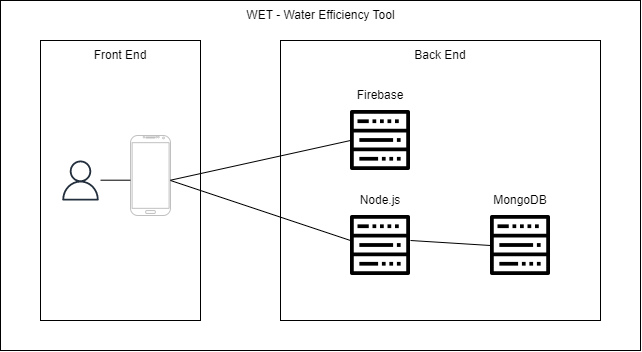

The diagram above was exported from draw.io. Its source (the exported page's mxGraphModel, read from the mxfile embedded in the PNG):
<mxGraphModel dx="862" dy="462" grid="1" gridSize="10" guides="1" tooltips="1" connect="1" arrows="1" fold="1" page="1" pageScale="1" pageWidth="827" pageHeight="1169" math="0" shadow="0">
  <root>
    <mxCell id="0" />
    <mxCell id="1" parent="0" />
    <mxCell id="la-v8yh2PTWmJsmjS5uY-2" value="" style="verticalLabelPosition=bottom;verticalAlign=top;html=1;shape=mxgraph.basic.rect;fillColor2=none;strokeWidth=1;size=20;indent=5;" vertex="1" parent="1">
      <mxGeometry x="80" y="120" width="640" height="350" as="geometry" />
    </mxCell>
    <mxCell id="la-v8yh2PTWmJsmjS5uY-5" value="" style="verticalLabelPosition=bottom;verticalAlign=top;html=1;shape=mxgraph.basic.rect;fillColor2=none;strokeWidth=1;size=20;indent=5;" vertex="1" parent="1">
      <mxGeometry x="120" y="160" width="160" height="280" as="geometry" />
    </mxCell>
    <mxCell id="la-v8yh2PTWmJsmjS5uY-6" value="WET - Water Efficiency Tool" style="text;html=1;strokeColor=none;fillColor=none;align=center;verticalAlign=middle;whiteSpace=wrap;rounded=0;" vertex="1" parent="1">
      <mxGeometry x="287.5" y="120" width="225" height="30" as="geometry" />
    </mxCell>
    <mxCell id="la-v8yh2PTWmJsmjS5uY-7" value="" style="sketch=0;outlineConnect=0;fontColor=#232F3E;gradientColor=none;fillColor=#232F3D;strokeColor=none;dashed=0;verticalLabelPosition=bottom;verticalAlign=top;align=center;html=1;fontSize=12;fontStyle=0;aspect=fixed;pointerEvents=1;shape=mxgraph.aws4.user;" vertex="1" parent="1">
      <mxGeometry x="140" y="280" width="40" height="40" as="geometry" />
    </mxCell>
    <mxCell id="la-v8yh2PTWmJsmjS5uY-8" value="" style="verticalLabelPosition=bottom;verticalAlign=top;html=1;shadow=0;dashed=0;strokeWidth=1;shape=mxgraph.android.phone2;strokeColor=#c0c0c0;" vertex="1" parent="1">
      <mxGeometry x="210" y="255" width="40" height="80" as="geometry" />
    </mxCell>
    <mxCell id="la-v8yh2PTWmJsmjS5uY-9" value="" style="verticalLabelPosition=bottom;verticalAlign=top;html=1;shape=mxgraph.basic.rect;fillColor2=none;strokeWidth=1;size=20;indent=5;" vertex="1" parent="1">
      <mxGeometry x="360" y="160" width="320" height="280" as="geometry" />
    </mxCell>
    <mxCell id="la-v8yh2PTWmJsmjS5uY-10" value="Front End" style="text;html=1;strokeColor=none;fillColor=none;align=center;verticalAlign=middle;whiteSpace=wrap;rounded=0;" vertex="1" parent="1">
      <mxGeometry x="145" y="160" width="110" height="30" as="geometry" />
    </mxCell>
    <mxCell id="la-v8yh2PTWmJsmjS5uY-11" value="Back End" style="text;html=1;strokeColor=none;fillColor=none;align=center;verticalAlign=middle;whiteSpace=wrap;rounded=0;" vertex="1" parent="1">
      <mxGeometry x="465" y="160" width="110" height="30" as="geometry" />
    </mxCell>
    <mxCell id="la-v8yh2PTWmJsmjS5uY-13" value="" style="shape=image;html=1;verticalAlign=top;verticalLabelPosition=bottom;labelBackgroundColor=#ffffff;imageAspect=0;aspect=fixed;image=https://cdn4.iconfinder.com/data/icons/essential-part-2/32/126-Server-128.png" vertex="1" parent="1">
      <mxGeometry x="430" y="230" width="60" height="60" as="geometry" />
    </mxCell>
    <mxCell id="la-v8yh2PTWmJsmjS5uY-14" value="" style="shape=image;html=1;verticalAlign=top;verticalLabelPosition=bottom;labelBackgroundColor=#ffffff;imageAspect=0;aspect=fixed;image=https://cdn4.iconfinder.com/data/icons/essential-part-2/32/126-Server-128.png" vertex="1" parent="1">
      <mxGeometry x="430" y="335" width="60" height="60" as="geometry" />
    </mxCell>
    <mxCell id="la-v8yh2PTWmJsmjS5uY-15" value="" style="shape=image;html=1;verticalAlign=top;verticalLabelPosition=bottom;labelBackgroundColor=#ffffff;imageAspect=0;aspect=fixed;image=https://cdn4.iconfinder.com/data/icons/essential-part-2/32/126-Server-128.png" vertex="1" parent="1">
      <mxGeometry x="570" y="335" width="60" height="60" as="geometry" />
    </mxCell>
    <mxCell id="la-v8yh2PTWmJsmjS5uY-16" value="Firebase" style="text;html=1;strokeColor=none;fillColor=none;align=center;verticalAlign=middle;whiteSpace=wrap;rounded=0;" vertex="1" parent="1">
      <mxGeometry x="405" y="200" width="110" height="30" as="geometry" />
    </mxCell>
    <mxCell id="la-v8yh2PTWmJsmjS5uY-17" value="Node.js" style="text;html=1;strokeColor=none;fillColor=none;align=center;verticalAlign=middle;whiteSpace=wrap;rounded=0;" vertex="1" parent="1">
      <mxGeometry x="405" y="305" width="110" height="30" as="geometry" />
    </mxCell>
    <mxCell id="la-v8yh2PTWmJsmjS5uY-18" value="MongoDB" style="text;html=1;strokeColor=none;fillColor=none;align=center;verticalAlign=middle;whiteSpace=wrap;rounded=0;" vertex="1" parent="1">
      <mxGeometry x="545" y="305" width="110" height="30" as="geometry" />
    </mxCell>
    <mxCell id="la-v8yh2PTWmJsmjS5uY-22" value="" style="endArrow=none;html=1;rounded=0;" edge="1" parent="1">
      <mxGeometry width="50" height="50" relative="1" as="geometry">
        <mxPoint x="180" y="299.7" as="sourcePoint" />
        <mxPoint x="210" y="299.7" as="targetPoint" />
      </mxGeometry>
    </mxCell>
    <mxCell id="la-v8yh2PTWmJsmjS5uY-24" value="" style="endArrow=none;html=1;rounded=0;entryX=0;entryY=0.5;entryDx=0;entryDy=0;" edge="1" parent="1" target="la-v8yh2PTWmJsmjS5uY-13">
      <mxGeometry width="50" height="50" relative="1" as="geometry">
        <mxPoint x="250" y="299.70000000000005" as="sourcePoint" />
        <mxPoint x="280" y="299.70000000000005" as="targetPoint" />
      </mxGeometry>
    </mxCell>
    <mxCell id="la-v8yh2PTWmJsmjS5uY-25" value="" style="endArrow=none;html=1;rounded=0;entryX=0;entryY=0.5;entryDx=0;entryDy=0;" edge="1" parent="1">
      <mxGeometry width="50" height="50" relative="1" as="geometry">
        <mxPoint x="250" y="300" as="sourcePoint" />
        <mxPoint x="430" y="360" as="targetPoint" />
      </mxGeometry>
    </mxCell>
    <mxCell id="la-v8yh2PTWmJsmjS5uY-26" value="" style="endArrow=none;html=1;rounded=0;entryX=0;entryY=0.5;entryDx=0;entryDy=0;" edge="1" parent="1" target="la-v8yh2PTWmJsmjS5uY-15">
      <mxGeometry width="50" height="50" relative="1" as="geometry">
        <mxPoint x="490" y="360" as="sourcePoint" />
        <mxPoint x="670" y="420" as="targetPoint" />
      </mxGeometry>
    </mxCell>
  </root>
</mxGraphModel>